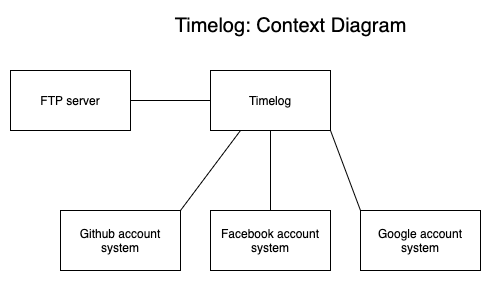

The diagram above was exported from draw.io. Its source (the exported page's mxGraphModel, read from the mxfile embedded in the PNG):
<mxGraphModel dx="652" dy="382" grid="1" gridSize="10" guides="1" tooltips="1" connect="1" arrows="1" fold="1" page="1" pageScale="1" pageWidth="827" pageHeight="1169" math="0" shadow="0">
  <root>
    <mxCell id="0" />
    <mxCell id="1" parent="0" />
    <mxCell id="6Tx3V02dBoyYoNsDyt71-1" value="Timelog" style="rounded=0;whiteSpace=wrap;html=1;" vertex="1" parent="1">
      <mxGeometry x="300" y="300" width="120" height="60" as="geometry" />
    </mxCell>
    <mxCell id="6Tx3V02dBoyYoNsDyt71-3" value="Facebook account system" style="rounded=0;whiteSpace=wrap;html=1;" vertex="1" parent="1">
      <mxGeometry x="300" y="440" width="120" height="60" as="geometry" />
    </mxCell>
    <mxCell id="6Tx3V02dBoyYoNsDyt71-4" value="Github account&lt;br&gt;system" style="rounded=0;whiteSpace=wrap;html=1;" vertex="1" parent="1">
      <mxGeometry x="150" y="440" width="120" height="60" as="geometry" />
    </mxCell>
    <mxCell id="6Tx3V02dBoyYoNsDyt71-5" value="Google account&lt;br&gt;system" style="rounded=0;whiteSpace=wrap;html=1;" vertex="1" parent="1">
      <mxGeometry x="450" y="440" width="120" height="60" as="geometry" />
    </mxCell>
    <mxCell id="6Tx3V02dBoyYoNsDyt71-6" value="FTP server" style="rounded=0;whiteSpace=wrap;html=1;" vertex="1" parent="1">
      <mxGeometry x="100" y="300" width="120" height="60" as="geometry" />
    </mxCell>
    <mxCell id="6Tx3V02dBoyYoNsDyt71-9" value="" style="endArrow=none;html=1;exitX=1;exitY=0;exitDx=0;exitDy=0;entryX=0.25;entryY=1;entryDx=0;entryDy=0;" edge="1" parent="1" source="6Tx3V02dBoyYoNsDyt71-4" target="6Tx3V02dBoyYoNsDyt71-1">
      <mxGeometry width="50" height="50" relative="1" as="geometry">
        <mxPoint x="280" y="438" as="sourcePoint" />
        <mxPoint x="340" y="360" as="targetPoint" />
      </mxGeometry>
    </mxCell>
    <mxCell id="6Tx3V02dBoyYoNsDyt71-10" value="" style="endArrow=none;html=1;entryX=0.5;entryY=1;entryDx=0;entryDy=0;exitX=0.5;exitY=0;exitDx=0;exitDy=0;" edge="1" parent="1" source="6Tx3V02dBoyYoNsDyt71-3" target="6Tx3V02dBoyYoNsDyt71-1">
      <mxGeometry width="50" height="50" relative="1" as="geometry">
        <mxPoint x="350" y="420" as="sourcePoint" />
        <mxPoint x="400" y="370" as="targetPoint" />
      </mxGeometry>
    </mxCell>
    <mxCell id="6Tx3V02dBoyYoNsDyt71-11" value="" style="endArrow=none;html=1;entryX=0;entryY=0.5;entryDx=0;entryDy=0;exitX=1;exitY=0.5;exitDx=0;exitDy=0;" edge="1" parent="1" source="6Tx3V02dBoyYoNsDyt71-6" target="6Tx3V02dBoyYoNsDyt71-1">
      <mxGeometry width="50" height="50" relative="1" as="geometry">
        <mxPoint x="240" y="370" as="sourcePoint" />
        <mxPoint x="290" y="320" as="targetPoint" />
      </mxGeometry>
    </mxCell>
    <mxCell id="6Tx3V02dBoyYoNsDyt71-12" value="" style="endArrow=none;html=1;entryX=0;entryY=0;entryDx=0;entryDy=0;exitX=1;exitY=1;exitDx=0;exitDy=0;" edge="1" parent="1" source="6Tx3V02dBoyYoNsDyt71-1" target="6Tx3V02dBoyYoNsDyt71-5">
      <mxGeometry width="50" height="50" relative="1" as="geometry">
        <mxPoint x="440" y="355" as="sourcePoint" />
        <mxPoint x="490" y="305" as="targetPoint" />
      </mxGeometry>
    </mxCell>
    <mxCell id="6Tx3V02dBoyYoNsDyt71-13" value="&lt;span style=&quot;color: rgba(0 , 0 , 0 , 0) ; font-family: monospace ; font-size: 0px&quot;&gt;%3CmxGraphModel%3E%3Croot%3E%3CmxCell%20id%3D%220%22%2F%3E%3CmxCell%20id%3D%221%22%20parent%3D%220%22%2F%3E%3CmxCell%20id%3D%222%22%20value%3D%22%26lt%3Bfont%20style%3D%26quot%3Bfont-size%3A%2020px%26quot%3B%26gt%3BTimelog%3A%20Context%20Diagram%26lt%3B%2Ffont%26gt%3B%22%20style%3D%22text%3Bhtml%3D1%3Balign%3Dcenter%3BverticalAlign%3Dmiddle%3Bresizable%3D0%3Bpoints%3D%5B%5D%3Bautosize%3D1%3B%22%20vertex%3D%221%22%20parent%3D%221%22%3E%3CmxGeometry%20x%3D%22395%22%20y%3D%22140%22%20width%3D%22250%22%20height%3D%2220%22%20as%3D%22geometry%22%2F%3E%3C%2FmxCell%3E%3C%2Froot%3E%3C%2FmxGraphModel%3E&lt;/span&gt;&lt;span style=&quot;font-size: 20px&quot;&gt;Timelog: Context Diagram&lt;/span&gt;" style="text;html=1;align=center;verticalAlign=middle;resizable=0;points=[];autosize=1;" vertex="1" parent="1">
      <mxGeometry x="255" y="240" width="250" height="30" as="geometry" />
    </mxCell>
  </root>
</mxGraphModel>